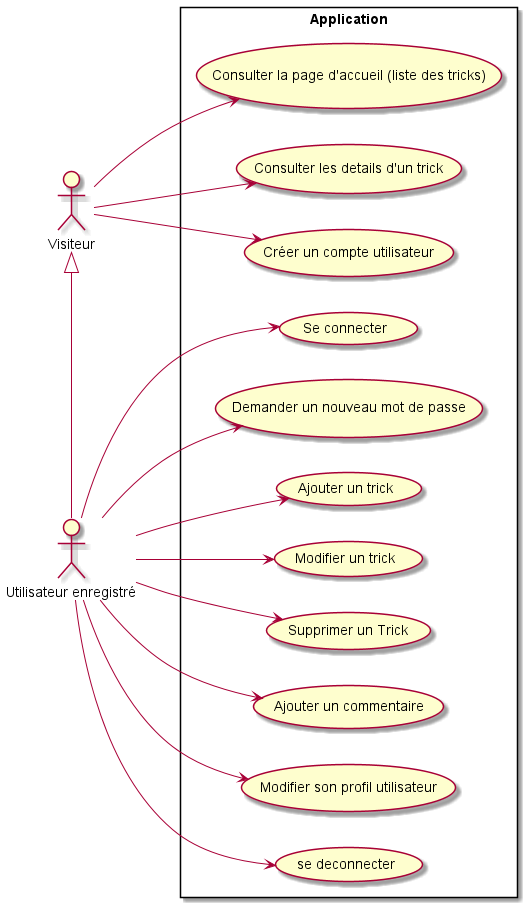

The diagram above was rendered by PlantUML. Its source (embedded in the PNG):
@startuml
left to right direction
:Utilisateur enregistré: as U
:Visiteur: as V

rectangle Application {
  usecase "Consulter la page d'accueil (liste des tricks)" as Home
  usecase "Consulter les details d'un trick" as Single
  usecase "Créer un compte utilisateur" as Signup
  usecase "Se connecter" as Login
  usecase "Demander un nouveau mot de passe" as Reset
  usecase "Ajouter un trick" as AddNew
  usecase "Modifier un trick" as Update
  usecase "Supprimer un Trick" as Delete
  usecase "Ajouter un commentaire" as Comment
  usecase "Modifier son profil utilisateur" as UpdateProfile
  usecase "se deconnecter" as Logout
}

V <|- U
V --> Home
V --> Single
V --> Signup
U --> Login
U --> Reset
U --> AddNew
U --> Update
U --> Delete
U --> Comment
U --> UpdateProfile
U --> Logout


@enduml